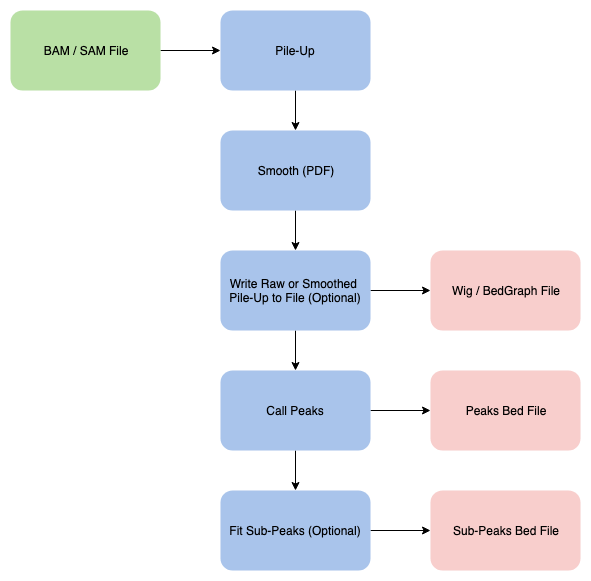

The diagram above was exported from draw.io. Its source (the exported page's mxGraphModel, read from the mxfile embedded in the PNG):
<mxGraphModel dx="1408" dy="1035" grid="1" gridSize="10" guides="1" tooltips="1" connect="1" arrows="1" fold="1" page="1" pageScale="1" pageWidth="850" pageHeight="1100" math="0" shadow="0">
  <root>
    <mxCell id="0" />
    <mxCell id="1" parent="0" />
    <mxCell id="2" style="edgeStyle=orthogonalEdgeStyle;rounded=0;orthogonalLoop=1;jettySize=auto;html=1;exitX=0.5;exitY=1;exitDx=0;exitDy=0;entryX=0.5;entryY=0;entryDx=0;entryDy=0;" edge="1" source="3" target="6" parent="1">
      <mxGeometry relative="1" as="geometry" />
    </mxCell>
    <mxCell id="3" value="Smooth (PDF)" style="rounded=1;whiteSpace=wrap;html=1;fillColor=#A9C4EB;strokeColor=none;" vertex="1" parent="1">
      <mxGeometry x="310" y="220" width="150" height="80" as="geometry" />
    </mxCell>
    <mxCell id="4" style="edgeStyle=orthogonalEdgeStyle;rounded=0;orthogonalLoop=1;jettySize=auto;html=1;exitX=0.5;exitY=1;exitDx=0;exitDy=0;entryX=0.5;entryY=0;entryDx=0;entryDy=0;" edge="1" source="6" target="11" parent="1">
      <mxGeometry relative="1" as="geometry" />
    </mxCell>
    <mxCell id="5" style="edgeStyle=orthogonalEdgeStyle;rounded=0;orthogonalLoop=1;jettySize=auto;html=1;exitX=1;exitY=0.5;exitDx=0;exitDy=0;entryX=0;entryY=0.5;entryDx=0;entryDy=0;" edge="1" source="6" target="16" parent="1">
      <mxGeometry relative="1" as="geometry" />
    </mxCell>
    <mxCell id="6" value="Write Raw or Smoothed &lt;br&gt;Pile-Up to File (Optional)" style="rounded=1;whiteSpace=wrap;html=1;fillColor=#A9C4EB;strokeColor=none;" vertex="1" parent="1">
      <mxGeometry x="310" y="340" width="150" height="80" as="geometry" />
    </mxCell>
    <mxCell id="7" style="edgeStyle=orthogonalEdgeStyle;rounded=0;orthogonalLoop=1;jettySize=auto;html=1;exitX=0.5;exitY=1;exitDx=0;exitDy=0;entryX=0.5;entryY=0;entryDx=0;entryDy=0;" edge="1" source="8" target="3" parent="1">
      <mxGeometry relative="1" as="geometry" />
    </mxCell>
    <mxCell id="8" value="Pile-Up" style="rounded=1;whiteSpace=wrap;html=1;fillColor=#A9C4EB;strokeColor=none;" vertex="1" parent="1">
      <mxGeometry x="310" y="100" width="150" height="80" as="geometry" />
    </mxCell>
    <mxCell id="9" style="edgeStyle=orthogonalEdgeStyle;rounded=0;orthogonalLoop=1;jettySize=auto;html=1;exitX=0.5;exitY=1;exitDx=0;exitDy=0;entryX=0.5;entryY=0;entryDx=0;entryDy=0;" edge="1" source="11" target="13" parent="1">
      <mxGeometry relative="1" as="geometry" />
    </mxCell>
    <mxCell id="10" style="edgeStyle=orthogonalEdgeStyle;rounded=0;orthogonalLoop=1;jettySize=auto;html=1;exitX=1;exitY=0.5;exitDx=0;exitDy=0;entryX=0;entryY=0.5;entryDx=0;entryDy=0;" edge="1" source="11" target="18" parent="1">
      <mxGeometry relative="1" as="geometry" />
    </mxCell>
    <mxCell id="11" value="Call Peaks" style="rounded=1;whiteSpace=wrap;html=1;fillColor=#A9C4EB;strokeColor=none;" vertex="1" parent="1">
      <mxGeometry x="310" y="460" width="150" height="80" as="geometry" />
    </mxCell>
    <mxCell id="12" style="edgeStyle=orthogonalEdgeStyle;rounded=0;orthogonalLoop=1;jettySize=auto;html=1;exitX=1;exitY=0.5;exitDx=0;exitDy=0;entryX=0;entryY=0.5;entryDx=0;entryDy=0;" edge="1" source="13" target="17" parent="1">
      <mxGeometry relative="1" as="geometry" />
    </mxCell>
    <mxCell id="13" value="Fit Sub-Peaks (Optional)" style="rounded=1;whiteSpace=wrap;html=1;fillColor=#A9C4EB;strokeColor=none;" vertex="1" parent="1">
      <mxGeometry x="310" y="580" width="150" height="80" as="geometry" />
    </mxCell>
    <mxCell id="14" style="edgeStyle=orthogonalEdgeStyle;rounded=0;orthogonalLoop=1;jettySize=auto;html=1;exitX=1;exitY=0.5;exitDx=0;exitDy=0;entryX=0;entryY=0.5;entryDx=0;entryDy=0;" edge="1" source="15" target="8" parent="1">
      <mxGeometry relative="1" as="geometry" />
    </mxCell>
    <mxCell id="15" value="BAM / SAM File" style="rounded=1;whiteSpace=wrap;html=1;fillColor=#B9E0A5;strokeColor=none;" vertex="1" parent="1">
      <mxGeometry x="100" y="100" width="150" height="80" as="geometry" />
    </mxCell>
    <mxCell id="16" value="Wig / BedGraph File" style="rounded=1;whiteSpace=wrap;html=1;fillColor=#F8CECC;strokeColor=none;" vertex="1" parent="1">
      <mxGeometry x="520" y="340" width="150" height="80" as="geometry" />
    </mxCell>
    <mxCell id="17" value="Sub-Peaks Bed File" style="rounded=1;whiteSpace=wrap;html=1;fillColor=#F8CECC;strokeColor=none;" vertex="1" parent="1">
      <mxGeometry x="520" y="580" width="150" height="80" as="geometry" />
    </mxCell>
    <mxCell id="18" value="Peaks Bed File" style="rounded=1;whiteSpace=wrap;html=1;fillColor=#F8CECC;strokeColor=none;" vertex="1" parent="1">
      <mxGeometry x="520" y="460" width="150" height="80" as="geometry" />
    </mxCell>
  </root>
</mxGraphModel>